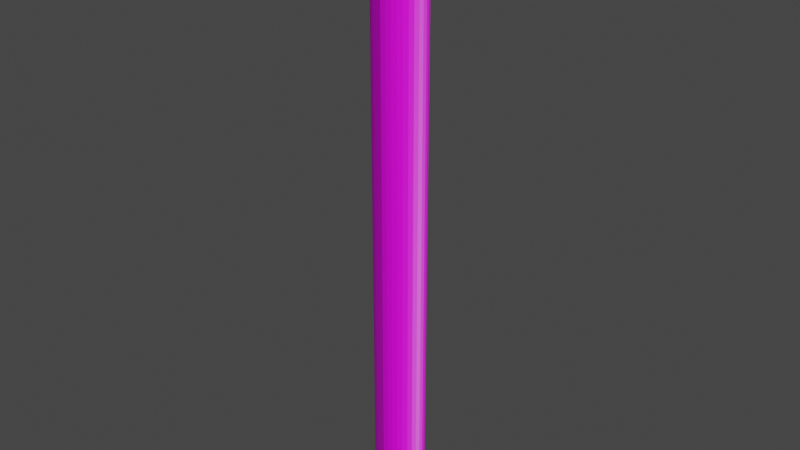 # Source: betoni_piippu.blend  (saved by Blender 2.83.20; exported with 4.5.12 LTS)
import bpy
from mathutils import Matrix  # noqa: F401  (used for matrix-valued properties, if any)

bpy.ops.wm.read_factory_settings(use_empty=True)
scene = bpy.context.scene
scene.name = 'Scene'

# ---- collections
col_collection = bpy.data.collections.new('Collection'); scene.collection.children.link(col_collection)

# ---- images (referenced by path relative to the original .blend; pixels are not part of the script)
import os
ASSET_DIR = os.environ.get("B2B_ASSET_DIR", "")  # directory of the original .blend (textures are referenced by path, not embedded)
HERE = os.path.dirname(os.path.abspath(__file__))  # packed textures are extracted next to this script under _unpacked/

def load_image(name, relpath, width, height, colorspace="sRGB"):
    """Load a texture the original file referenced (path relative to the .blend, or extracted next to this script)."""
    p = next((c for c in (os.path.join(HERE, relpath), os.path.join(ASSET_DIR, relpath)) if relpath and os.path.exists(c)), "")
    if p:
        img = bpy.data.images.load(p, check_existing=True)
        img.name = name
    else:  # same state as the original file: an image datablock whose file is absent (Cycles renders it pink)
        img = bpy.data.images.new(name, width, height)
        img.source = "FILE"
        img.filepath = "//" + (relpath or name)
    img.colorspace_settings.name = colorspace
    return img
img_betoni_png = load_image('Betoni.png', 'Betoni.png', 1024, 1024, 'sRGB')
img_betoni_norm_png = load_image('Betoni_NORM.png', 'Betoni_NORM.png', 1024, 1024, 'Non-Color')

# ---- materials (node trees are filled in below, after node groups)
mat_betoni = bpy.data.materials.new('betoni')
mat_betoni.use_backface_culling = True
mat_betoni.use_transparent_shadow = False
mat_chim_top = bpy.data.materials.new('chim_top')
mat_chim_top.use_backface_culling = True
mat_chim_top.use_transparent_shadow = False
mat_betoni_tumma = bpy.data.materials.new('betoni_tumma')
mat_betoni_tumma.use_backface_culling = True
mat_betoni_tumma.use_transparent_shadow = False

# ---- node groups
ng_gltf_settings = bpy.data.node_groups.new('glTF Settings', 'ShaderNodeTree')
_s = ng_gltf_settings.interface.new_socket(name='Occlusion', in_out='INPUT', socket_type='NodeSocketFloat')
_s.default_value = 1.0
_N = ng_gltf_settings.nodes; _L = ng_gltf_settings.links
n0 = _N.new('NodeGroupInput'); n0.name = 'Group Input'; n0.location = (0, 0)

# ---- material node trees
mat_betoni.use_nodes = True; mat_betoni.node_tree.nodes.clear()
_N = mat_betoni.node_tree.nodes; _L = mat_betoni.node_tree.links
n0 = _N.new('ShaderNodeOutputMaterial'); n0.name = 'Material Output'; n0.location = (300, 300)
n1 = _N.new('ShaderNodeBsdfPrincipled'); n1.name = 'bsdf'; n1.location = (0, 400)
n1.label = 'bsdf'
n1.distribution = 'GGX'
n1.subsurface_method = 'BURLEY'
n1.inputs[3].default_value = 1.45
n1.inputs[27].default_value = (0.0, 0.0, 0.0, 1.0)
n1.inputs[28].default_value = 1.0
n2 = _N.new('ShaderNodeUVMap'); n2.name = 'UV'; n2.location = (-3000, 500)
n2.label = 'UV'
n3 = _N.new('ShaderNodeTexImage'); n3.name = 'albedo'; n3.location = (-1000, 500)
n3.label = 'albedo'
n3.image = img_betoni_png
n4 = _N.new('ShaderNodeRGB'); n4.name = 'albedo_tint'; n4.location = (-900, 550)
n4.label = 'albedo_tint'
n4.hide = True
n4.outputs[0].default_value = (1.0, 1.0, 1.0, 1.0)
n5 = _N.new('ShaderNodeMix'); n5.name = 'albedo_tint_mix'; n5.location = (-650, 520)
n5.label = 'albedo_tint_mix'
n5.hide = True
n5.data_type = 'RGBA'
n5.blend_type = 'MULTIPLY'
n5.inputs[0].default_value = 1.0
n6 = _N.new('ShaderNodeMix'); n6.name = 'albedo_detail_mix'; n6.location = (-450, 520)
n6.label = 'albedo_detail_mix'
n6.hide = True
n6.data_type = 'RGBA'
n6.inputs[0].default_value = 0.0
n6.inputs[7].default_value = (1.0, 1.0, 1.0, 1.0)
n7 = _N.new('ShaderNodeMath'); n7.name = 'alpha_multiply'; n7.location = (-450, 150)
n7.label = 'alpha_multiply'
n7.hide = True
n7.operation = 'MULTIPLY'
n7.inputs[1].default_value = 1.0
n7.inputs[2].default_value = 0.0
n8 = _N.new('ShaderNodeTexImage'); n8.name = 'metallic'; n8.location = (-1000, 220)
n8.label = 'metallic'
n9 = _N.new('ShaderNodeMix'); n9.name = 'metallic_detail_mix'; n9.location = (-650, 195)
n9.label = 'metallic_detail_mix'
n9.hide = True
n9.data_type = 'RGBA'
n9.inputs[0].default_value = 0.0
n10 = _N.new('ShaderNodeSeparateColor'); n10.name = 'metallic_sep'; n10.location = (-450, 195)
n10.label = 'metallic_sep'
n10.hide = True
n11 = _N.new('ShaderNodeGroup'); n11.name = 'Group'; n11.location = (0, 550)
n11.width = 200
n11.node_tree = ng_gltf_settings
n12 = _N.new('ShaderNodeTexImage'); n12.name = 'normal'; n12.location = (-1000, -400)
n12.label = 'normal'
n12.image = img_betoni_norm_png
n13 = _N.new('ShaderNodeNormalMap'); n13.name = 'normal_map_node'; n13.location = (-450, -430)
n13.label = 'normal_map_node'
n13.hide = True
n14 = _N.new('ShaderNodeMix'); n14.name = 'normal_detail_mix'; n14.location = (-650, -426)
n14.label = 'normal_detail_mix'
n14.hide = True
n14.data_type = 'RGBA'
n14.clamp_result = True
n14.inputs[0].default_value = 0.0
n15 = _N.new('ShaderNodeTexImage'); n15.name = 'emissive'; n15.location = (-1000, -120)
n15.label = 'emissive'
n16 = _N.new('ShaderNodeRGB'); n16.name = 'emissive_tint'; n16.location = (-900, -70)
n16.label = 'emissive_tint'
n16.hide = True
n16.outputs[0].default_value = (0.0, 0.0, 0.0, 1.0)
n17 = _N.new('ShaderNodeMix'); n17.name = 'emissive_tint_mix'; n17.location = (-650, -100)
n17.label = 'emissive_tint_mix'
n17.hide = True
n17.data_type = 'RGBA'
n17.blend_type = 'MULTIPLY'
n17.inputs[0].default_value = 1.0
n18 = _N.new('ShaderNodeTexImage'); n18.name = 'detail_albedo'; n18.location = (-1000, -1050)
n18.label = 'detail_albedo'
n19 = _N.new('ShaderNodeTexImage'); n19.name = 'detail_metallic'; n19.location = (-1000, -1330)
n19.label = 'detail_metallic'
n20 = _N.new('ShaderNodeTexImage'); n20.name = 'detail_normal'; n20.location = (-1000, -1610)
n20.label = 'detail_normal'
n21 = _N.new('ShaderNodeMapping'); n21.name = 'detail_uv_scale'; n21.location = (-1200, -1245)
n21.label = 'detail_uv_scale'
n21.hide = True
n22 = _N.new('ShaderNodeTexImage'); n22.name = 'blend_mask'; n22.location = (-1000, -700)
n22.label = 'blend_mask'
_L.new(n1.outputs[0], n0.inputs[0])
_L.new(n2.outputs[0], n3.inputs[0])
_L.new(n4.outputs[0], n5.inputs[6])
_L.new(n5.outputs[2], n6.inputs[6])
_L.new(n3.outputs[1], n7.inputs[0])
_L.new(n2.outputs[0], n8.inputs[0])
_L.new(n8.outputs[0], n9.inputs[6])
_L.new(n9.outputs[2], n10.inputs[0])
_L.new(n10.outputs[0], n11.inputs[0])
_L.new(n2.outputs[0], n12.inputs[0])
_L.new(n12.outputs[0], n14.inputs[6])
_L.new(n14.outputs[2], n13.inputs[1])
_L.new(n2.outputs[0], n15.inputs[0])
_L.new(n16.outputs[0], n17.inputs[6])
_L.new(n15.outputs[0], n17.inputs[7])
_L.new(n2.outputs[0], n21.inputs[0])
_L.new(n21.outputs[0], n18.inputs[0])
_L.new(n21.outputs[0], n19.inputs[0])
_L.new(n21.outputs[0], n20.inputs[0])
_L.new(n2.outputs[0], n22.inputs[0])
_L.new(n3.outputs[0], n5.inputs[7])
_L.new(n6.outputs[2], n1.inputs[0])
_L.new(n13.outputs[0], n1.inputs[5])
n0.is_active_output = True
mat_chim_top.use_nodes = True; mat_chim_top.node_tree.nodes.clear()
_N = mat_chim_top.node_tree.nodes; _L = mat_chim_top.node_tree.links
n0 = _N.new('ShaderNodeOutputMaterial'); n0.name = 'Material Output'; n0.location = (300, 300)
n1 = _N.new('ShaderNodeBsdfPrincipled'); n1.name = 'bsdf'; n1.location = (0, 400)
n1.label = 'bsdf'
n1.distribution = 'GGX'
n1.subsurface_method = 'BURLEY'
n1.inputs[0].default_value = (0.06171, 0.06171, 0.06171, 1.0)
n1.inputs[3].default_value = 1.45
n1.inputs[27].default_value = (0.0, 0.0, 0.0, 1.0)
n1.inputs[28].default_value = 1.0
n2 = _N.new('ShaderNodeUVMap'); n2.name = 'UV'; n2.location = (-3000, 500)
n2.label = 'UV'
n3 = _N.new('ShaderNodeTexImage'); n3.name = 'albedo'; n3.location = (-1000, 500)
n3.label = 'albedo'
n4 = _N.new('ShaderNodeRGB'); n4.name = 'albedo_tint'; n4.location = (-900, 550)
n4.label = 'albedo_tint'
n4.hide = True
n4.outputs[0].default_value = (0.06171, 0.06171, 0.06171, 1.0)
n5 = _N.new('ShaderNodeMix'); n5.name = 'albedo_tint_mix'; n5.location = (-650, 520)
n5.label = 'albedo_tint_mix'
n5.hide = True
n5.data_type = 'RGBA'
n5.blend_type = 'MULTIPLY'
n5.inputs[0].default_value = 1.0
n6 = _N.new('ShaderNodeMix'); n6.name = 'albedo_detail_mix'; n6.location = (-450, 520)
n6.label = 'albedo_detail_mix'
n6.hide = True
n6.data_type = 'RGBA'
n6.inputs[0].default_value = 0.0
n6.inputs[7].default_value = (1.0, 1.0, 1.0, 1.0)
n7 = _N.new('ShaderNodeMath'); n7.name = 'alpha_multiply'; n7.location = (-450, 150)
n7.label = 'alpha_multiply'
n7.hide = True
n7.operation = 'MULTIPLY'
n7.inputs[1].default_value = 1.0
n7.inputs[2].default_value = 0.0
n8 = _N.new('ShaderNodeTexImage'); n8.name = 'metallic'; n8.location = (-1000, 220)
n8.label = 'metallic'
n9 = _N.new('ShaderNodeMix'); n9.name = 'metallic_detail_mix'; n9.location = (-650, 195)
n9.label = 'metallic_detail_mix'
n9.hide = True
n9.data_type = 'RGBA'
n9.inputs[0].default_value = 0.0
n10 = _N.new('ShaderNodeSeparateColor'); n10.name = 'metallic_sep'; n10.location = (-450, 195)
n10.label = 'metallic_sep'
n10.hide = True
n11 = _N.new('ShaderNodeGroup'); n11.name = 'Group'; n11.location = (0, 550)
n11.width = 200
n11.node_tree = ng_gltf_settings
n12 = _N.new('ShaderNodeTexImage'); n12.name = 'normal'; n12.location = (-1000, -400)
n12.label = 'normal'
n13 = _N.new('ShaderNodeNormalMap'); n13.name = 'normal_map_node'; n13.location = (-450, -430)
n13.label = 'normal_map_node'
n13.hide = True
n13.inputs[0].default_value = 1.87
n14 = _N.new('ShaderNodeMix'); n14.name = 'normal_detail_mix'; n14.location = (-650, -426)
n14.label = 'normal_detail_mix'
n14.hide = True
n14.data_type = 'RGBA'
n14.clamp_result = True
n14.inputs[0].default_value = 0.0
n15 = _N.new('ShaderNodeTexImage'); n15.name = 'emissive'; n15.location = (-1000, -120)
n15.label = 'emissive'
n16 = _N.new('ShaderNodeRGB'); n16.name = 'emissive_tint'; n16.location = (-900, -70)
n16.label = 'emissive_tint'
n16.hide = True
n16.outputs[0].default_value = (0.0, 0.0, 0.0, 1.0)
n17 = _N.new('ShaderNodeMix'); n17.name = 'emissive_tint_mix'; n17.location = (-650, -100)
n17.label = 'emissive_tint_mix'
n17.hide = True
n17.data_type = 'RGBA'
n17.blend_type = 'MULTIPLY'
n17.inputs[0].default_value = 1.0
n18 = _N.new('ShaderNodeTexImage'); n18.name = 'detail_albedo'; n18.location = (-1000, -1050)
n18.label = 'detail_albedo'
n19 = _N.new('ShaderNodeTexImage'); n19.name = 'detail_metallic'; n19.location = (-1000, -1330)
n19.label = 'detail_metallic'
n20 = _N.new('ShaderNodeTexImage'); n20.name = 'detail_normal'; n20.location = (-1000, -1610)
n20.label = 'detail_normal'
n21 = _N.new('ShaderNodeMapping'); n21.name = 'detail_uv_scale'; n21.location = (-1200, -1245)
n21.label = 'detail_uv_scale'
n21.hide = True
n22 = _N.new('ShaderNodeTexImage'); n22.name = 'blend_mask'; n22.location = (-1000, -700)
n22.label = 'blend_mask'
_L.new(n1.outputs[0], n0.inputs[0])
_L.new(n2.outputs[0], n3.inputs[0])
_L.new(n4.outputs[0], n5.inputs[6])
_L.new(n5.outputs[2], n6.inputs[6])
_L.new(n3.outputs[1], n7.inputs[0])
_L.new(n2.outputs[0], n8.inputs[0])
_L.new(n8.outputs[0], n9.inputs[6])
_L.new(n9.outputs[2], n10.inputs[0])
_L.new(n10.outputs[0], n11.inputs[0])
_L.new(n2.outputs[0], n12.inputs[0])
_L.new(n12.outputs[0], n14.inputs[6])
_L.new(n14.outputs[2], n13.inputs[1])
_L.new(n2.outputs[0], n15.inputs[0])
_L.new(n16.outputs[0], n17.inputs[6])
_L.new(n15.outputs[0], n17.inputs[7])
_L.new(n2.outputs[0], n21.inputs[0])
_L.new(n21.outputs[0], n18.inputs[0])
_L.new(n21.outputs[0], n19.inputs[0])
_L.new(n21.outputs[0], n20.inputs[0])
_L.new(n2.outputs[0], n22.inputs[0])
n0.is_active_output = True
mat_betoni_tumma.use_nodes = True; mat_betoni_tumma.node_tree.nodes.clear()
_N = mat_betoni_tumma.node_tree.nodes; _L = mat_betoni_tumma.node_tree.links
n0 = _N.new('ShaderNodeOutputMaterial'); n0.name = 'Material Output'; n0.location = (300, 300)
n1 = _N.new('ShaderNodeBsdfPrincipled'); n1.name = 'bsdf'; n1.location = (0, 400)
n1.label = 'bsdf'
n1.distribution = 'GGX'
n1.subsurface_method = 'BURLEY'
n1.inputs[3].default_value = 1.45
n1.inputs[27].default_value = (0.0, 0.0, 0.0, 1.0)
n1.inputs[28].default_value = 1.0
n2 = _N.new('ShaderNodeUVMap'); n2.name = 'UV'; n2.location = (-3000, 500)
n2.label = 'UV'
n3 = _N.new('ShaderNodeTexImage'); n3.name = 'albedo'; n3.location = (-1000, 500)
n3.label = 'albedo'
n3.image = img_betoni_png
n4 = _N.new('ShaderNodeRGB'); n4.name = 'albedo_tint'; n4.location = (-900, 550)
n4.label = 'albedo_tint'
n4.hide = True
n4.outputs[0].default_value = (0.2808, 0.2868, 0.3397, 1.0)
n5 = _N.new('ShaderNodeMix'); n5.name = 'albedo_tint_mix'; n5.location = (-650, 520)
n5.label = 'albedo_tint_mix'
n5.hide = True
n5.data_type = 'RGBA'
n5.blend_type = 'MULTIPLY'
n5.inputs[0].default_value = 1.0
n6 = _N.new('ShaderNodeMix'); n6.name = 'albedo_detail_mix'; n6.location = (-450, 520)
n6.label = 'albedo_detail_mix'
n6.hide = True
n6.data_type = 'RGBA'
n6.inputs[0].default_value = 0.0
n6.inputs[7].default_value = (1.0, 1.0, 1.0, 1.0)
n7 = _N.new('ShaderNodeMath'); n7.name = 'alpha_multiply'; n7.location = (-450, 150)
n7.label = 'alpha_multiply'
n7.hide = True
n7.operation = 'MULTIPLY'
n7.inputs[1].default_value = 1.0
n7.inputs[2].default_value = 0.0
n8 = _N.new('ShaderNodeTexImage'); n8.name = 'metallic'; n8.location = (-1000, 220)
n8.label = 'metallic'
n9 = _N.new('ShaderNodeMix'); n9.name = 'metallic_detail_mix'; n9.location = (-650, 195)
n9.label = 'metallic_detail_mix'
n9.hide = True
n9.data_type = 'RGBA'
n9.inputs[0].default_value = 0.0
n10 = _N.new('ShaderNodeSeparateColor'); n10.name = 'metallic_sep'; n10.location = (-450, 195)
n10.label = 'metallic_sep'
n10.hide = True
n11 = _N.new('ShaderNodeGroup'); n11.name = 'Group'; n11.location = (0, 550)
n11.width = 200
n11.node_tree = ng_gltf_settings
n12 = _N.new('ShaderNodeTexImage'); n12.name = 'normal'; n12.location = (-1000, -400)
n12.label = 'normal'
n12.image = img_betoni_norm_png
n13 = _N.new('ShaderNodeNormalMap'); n13.name = 'normal_map_node'; n13.location = (-450, -430)
n13.label = 'normal_map_node'
n13.hide = True
n14 = _N.new('ShaderNodeMix'); n14.name = 'normal_detail_mix'; n14.location = (-650, -426)
n14.label = 'normal_detail_mix'
n14.hide = True
n14.data_type = 'RGBA'
n14.clamp_result = True
n14.inputs[0].default_value = 0.0
n15 = _N.new('ShaderNodeTexImage'); n15.name = 'emissive'; n15.location = (-1000, -120)
n15.label = 'emissive'
n16 = _N.new('ShaderNodeRGB'); n16.name = 'emissive_tint'; n16.location = (-900, -70)
n16.label = 'emissive_tint'
n16.hide = True
n16.outputs[0].default_value = (0.0, 0.0, 0.0, 1.0)
n17 = _N.new('ShaderNodeMix'); n17.name = 'emissive_tint_mix'; n17.location = (-650, -100)
n17.label = 'emissive_tint_mix'
n17.hide = True
n17.data_type = 'RGBA'
n17.blend_type = 'MULTIPLY'
n17.inputs[0].default_value = 1.0
n18 = _N.new('ShaderNodeTexImage'); n18.name = 'detail_albedo'; n18.location = (-1000, -1050)
n18.label = 'detail_albedo'
n19 = _N.new('ShaderNodeTexImage'); n19.name = 'detail_metallic'; n19.location = (-1000, -1330)
n19.label = 'detail_metallic'
n20 = _N.new('ShaderNodeTexImage'); n20.name = 'detail_normal'; n20.location = (-1000, -1610)
n20.label = 'detail_normal'
n21 = _N.new('ShaderNodeMapping'); n21.name = 'detail_uv_scale'; n21.location = (-1200, -1245)
n21.label = 'detail_uv_scale'
n21.hide = True
n22 = _N.new('ShaderNodeTexImage'); n22.name = 'blend_mask'; n22.location = (-1000, -700)
n22.label = 'blend_mask'
_L.new(n1.outputs[0], n0.inputs[0])
_L.new(n2.outputs[0], n3.inputs[0])
_L.new(n4.outputs[0], n5.inputs[6])
_L.new(n5.outputs[2], n6.inputs[6])
_L.new(n3.outputs[1], n7.inputs[0])
_L.new(n2.outputs[0], n8.inputs[0])
_L.new(n8.outputs[0], n9.inputs[6])
_L.new(n9.outputs[2], n10.inputs[0])
_L.new(n10.outputs[0], n11.inputs[0])
_L.new(n2.outputs[0], n12.inputs[0])
_L.new(n12.outputs[0], n14.inputs[6])
_L.new(n14.outputs[2], n13.inputs[1])
_L.new(n2.outputs[0], n15.inputs[0])
_L.new(n16.outputs[0], n17.inputs[6])
_L.new(n15.outputs[0], n17.inputs[7])
_L.new(n2.outputs[0], n21.inputs[0])
_L.new(n21.outputs[0], n18.inputs[0])
_L.new(n21.outputs[0], n19.inputs[0])
_L.new(n21.outputs[0], n20.inputs[0])
_L.new(n2.outputs[0], n22.inputs[0])
_L.new(n3.outputs[0], n5.inputs[7])
_L.new(n6.outputs[2], n1.inputs[0])
_L.new(n13.outputs[0], n1.inputs[5])
n0.is_active_output = True

# ---- world
world_world = bpy.data.worlds.new('World'); scene.world = world_world
world_world.use_nodes = True; world_world.node_tree.nodes.clear()
_N = world_world.node_tree.nodes; _L = world_world.node_tree.links
n0 = _N.new('ShaderNodeOutputWorld'); n0.name = 'World Output'; n0.location = (300, 300)
n1 = _N.new('ShaderNodeBackground'); n1.name = 'Background'; n1.location = (10, 300)
n1.inputs[0].default_value = (0.05088, 0.05088, 0.05088, 1.0)
_L.new(n1.outputs[0], n0.inputs[0])
n0.is_active_output = True
world_world.color = (0.05088, 0.05088, 0.05088)
world_world.use_sun_shadow = False
world_world.sun_shadow_jitter_overblur = 0.0

# ---- meshes
me_cylinder = bpy.data.meshes.new('Cylinder')
me_cylinder.from_pydata([(0.0, 5.0, -60.0), (0.0, 5.0, 60.0), (0.9755, 4.904, -60.0), (0.9755, 4.904, 60.0), (1.913, 4.619, -60.0), (1.913, 4.619, 60.0), (2.778, 4.157, -60.0), (2.778, 4.157, 60.0), (3.536, 3.536, -60.0), (3.536, 3.536, 60.0), (4.157, 2.778, -60.0), (4.157, 2.778, 60.0), (4.619, 1.913, -60.0), (4.619, 1.913, 60.0), (4.904, 0.9755, -60.0), (4.904, 0.9755, 60.0), (5.0, 3.775e-07, -60.0), (5.0, 3.775e-07, 60.0), (4.904, -0.9755, -60.0), (4.904, -0.9755, 60.0), (4.619, -1.913, -60.0), (4.619, -1.913, 60.0), (4.157, -2.778, -60.0), (4.157, -2.778, 60.0), (3.536, -3.536, -60.0), (3.536, -3.536, 60.0), (2.778, -4.157, -60.0), (2.778, -4.157, 60.0), (1.913, -4.619, -60.0), (1.913, -4.619, 60.0), (0.9755, -4.904, -60.0), (0.9755, -4.904, 60.0), (-1.629e-06, -5.0, -60.0), (-1.629e-06, -5.0, 60.0), (-0.9755, -4.904, -60.0), (-0.9755, -4.904, 60.0), (-1.913, -4.619, -60.0), (-1.913, -4.619, 60.0), (-2.778, -4.157, -60.0), (-2.778, -4.157, 60.0), (-3.536, -3.536, -60.0), (-3.536, -3.536, 60.0), (-4.157, -2.778, -60.0), (-4.157, -2.778, 60.0), (-4.619, -1.913, -60.0), (-4.619, -1.913, 60.0), (-4.904, -0.9754, -60.0), (-4.904, -0.9754, 60.0), (-5.0, 4.828e-06, -60.0), (-5.0, 4.828e-06, 60.0), (-4.904, 0.9755, -60.0), (-4.904, 0.9755, 60.0), (-4.619, 1.913, -60.0), (-4.619, 1.913, 60.0), (-4.157, 2.778, -60.0), (-4.157, 2.778, 60.0), (-3.536, 3.536, -60.0), (-3.536, 3.536, 60.0), (-2.778, 4.157, -60.0), (-2.778, 4.157, 60.0), (-1.913, 4.619, -60.0), (-1.913, 4.619, 60.0), (-0.9754, 4.904, -60.0), (-0.9754, 4.904, 60.0), (-0.3395, -1.707, 60.0), (7.332e-07, -1.74, 60.0), (-0.666, -1.608, 60.0), (-0.9669, -1.447, 60.0), (-1.231, -1.231, 60.0), (-1.447, -0.9669, 60.0), (-1.608, -0.666, 60.0), (-1.707, -0.3395, 60.0), (-1.74, 2.098e-06, 60.0), (-1.707, 0.3395, 60.0), (-1.608, 0.666, 60.0), (-1.447, 0.9669, 60.0), (-1.231, 1.231, 60.0), (-0.9669, 1.447, 60.0), (-0.666, 1.608, 60.0), (-0.3395, 1.707, 60.0), (1.3e-06, 1.74, 60.0), (0.3395, 1.707, 60.0), (0.666, 1.608, 60.0), (0.9669, 1.447, 60.0), (1.231, 1.231, 60.0), (1.447, 0.9669, 60.0), (1.608, 0.666, 60.0), (1.707, 0.3395, 60.0), (1.74, 5.492e-07, 60.0), (1.707, -0.3395, 60.0), (1.608, -0.666, 60.0), (1.447, -0.9669, 60.0), (1.231, -1.231, 60.0), (0.9669, -1.447, 60.0), (0.666, -1.608, 60.0), (0.3395, -1.707, 60.0), (-0.3395, -1.707, 63.04), (3.183e-06, -1.74, 63.04), (-0.666, -1.608, 63.04), (-0.9669, -1.447, 63.04), (-1.231, -1.231, 63.04), (-1.447, -0.9669, 63.04), (-1.608, -0.666, 63.04), (-1.707, -0.3395, 63.04), (-1.74, 2.098e-06, 63.04), (-1.707, 0.3395, 63.04), (-1.608, 0.666, 63.04), (-1.447, 0.9669, 63.04), (-1.231, 1.231, 63.04), (-0.9669, 1.447, 63.04), (-0.666, 1.608, 63.04), (-0.3395, 1.707, 63.04), (3.75e-06, 1.74, 63.04), (0.3395, 1.707, 63.04), (0.666, 1.608, 63.04), (0.9669, 1.447, 63.04), (1.231, 1.231, 63.04), (1.447, 0.9669, 63.04), (1.608, 0.666, 63.04), (1.707, 0.3395, 63.04), (1.74, 5.492e-07, 63.04), (1.707, -0.3395, 63.04), (1.608, -0.666, 63.04), (1.447, -0.9669, 63.04), (1.231, -1.231, 63.04), (0.9669, -1.447, 63.04), (0.666, -1.608, 63.04), (0.3395, -1.707, 63.04), (-0.3855, -1.938, 63.04), (3.192e-06, -1.976, 63.04), (-0.7562, -1.826, 63.04), (-1.098, -1.643, 63.04), (-1.397, -1.397, 63.04), (-1.643, -1.098, 63.04), (-1.826, -0.7562, 63.04), (-1.938, -0.3855, 63.04), (-1.976, 2.161e-06, 63.04), (-1.938, 0.3855, 63.04), (-1.826, 0.7562, 63.04), (-1.643, 1.098, 63.04), (-1.397, 1.397, 63.04), (-1.098, 1.643, 63.04), (-0.7562, 1.826, 63.04), (-0.3855, 1.938, 63.04), (3.836e-06, 1.976, 63.04), (0.3855, 1.938, 63.04), (0.7562, 1.826, 63.04), (1.098, 1.643, 63.04), (1.397, 1.397, 63.04), (1.643, 1.098, 63.04), (1.826, 0.7562, 63.04), (1.938, 0.3855, 63.04), (1.976, 4.016e-07, 63.04), (1.938, -0.3855, 63.04), (1.826, -0.7562, 63.04), (1.643, -1.098, 63.04), (1.397, -1.397, 63.04), (1.098, -1.643, 63.04), (0.7562, -1.826, 63.04), (0.3855, -1.938, 63.04), (-0.3855, -1.938, 63.36), (3.343e-06, -1.976, 63.36), (-0.7562, -1.826, 63.36), (-1.098, -1.643, 63.36), (-1.397, -1.397, 63.36), (-1.643, -1.098, 63.36), (-1.826, -0.7562, 63.36), (-1.938, -0.3855, 63.36), (-1.976, 2.161e-06, 63.36), (-1.938, 0.3855, 63.36), (-1.826, 0.7562, 63.36), (-1.643, 1.098, 63.36), (-1.397, 1.397, 63.36), (-1.098, 1.643, 63.36), (-0.7562, 1.826, 63.36), (-0.3855, 1.938, 63.36), (3.987e-06, 1.976, 63.36), (0.3855, 1.938, 63.36), (0.7562, 1.826, 63.36), (1.098, 1.643, 63.36), (1.397, 1.397, 63.36), (1.643, 1.098, 63.36), (1.826, 0.7562, 63.36), (1.938, 0.3855, 63.36), (1.976, 4.016e-07, 63.36), (1.938, -0.3855, 63.36), (1.826, -0.7562, 63.36), (1.643, -1.098, 63.36), (1.397, -1.397, 63.36), (1.098, -1.643, 63.36), (0.7562, -1.826, 63.36), (0.3855, -1.938, 63.36), (0.0, 5.0, 48.33), (0.9755, 4.904, 48.33), (1.913, 4.619, 48.33), (2.778, 4.157, 48.33), (3.536, 3.536, 48.33), (4.157, 2.778, 48.33), (4.619, 1.913, 48.33), (4.904, 0.9755, 48.33), (5.0, 3.775e-07, 48.33), (4.904, -0.9755, 48.33), (4.619, -1.913, 48.33), (4.157, -2.778, 48.33), (3.536, -3.536, 48.33), (2.778, -4.157, 48.33), (1.913, -4.619, 48.33), (0.9755, -4.904, 48.33), (-1.629e-06, -5.0, 48.33), (-0.9755, -4.904, 48.33), (-1.913, -4.619, 48.33), (-2.778, -4.157, 48.33), (-3.536, -3.536, 48.33), (-4.157, -2.778, 48.33), (-4.619, -1.913, 48.33), (-4.904, -0.9754, 48.33), (-5.0, 4.828e-06, 48.33), (-4.904, 0.9755, 48.33), (-4.619, 1.913, 48.33), (-4.157, 2.778, 48.33), (-3.536, 3.536, 48.33), (-2.778, 4.157, 48.33), (-1.913, 4.619, 48.33), (-0.9754, 4.904, 48.33)], [], [(192, 1, 3, 193), (193, 3, 5, 194), (194, 5, 7, 195), (195, 7, 9, 196), (196, 9, 11, 197), (197, 11, 13, 198), (198, 13, 15, 199), (199, 15, 17, 200), (200, 17, 19, 201), (201, 19, 21, 202), (202, 21, 23, 203), (203, 23, 25, 204), (204, 25, 27, 205), (205, 27, 29, 206), (206, 29, 31, 207), (207, 31, 33, 208), (208, 33, 35, 209), (209, 35, 37, 210), (210, 37, 39, 211), (211, 39, 41, 212), (212, 41, 43, 213), (213, 43, 45, 214), (214, 45, 47, 215), (215, 47, 49, 216), (216, 49, 51, 217), (217, 51, 53, 218), (218, 53, 55, 219), (219, 55, 57, 220), (220, 57, 59, 221), (221, 59, 61, 222), (7, 5, 66, 67), (222, 61, 63, 223), (223, 63, 1, 192), (0, 2, 4, 6, 8, 10, 12, 14, 16, 18, 20, 22, 24, 26, 28, 30, 32, 34, 36, 38, 40, 42, 44, 46, 48, 50, 52, 54, 56, 58, 60, 62), (84, 83, 115, 116), (25, 23, 75, 76), (43, 41, 84, 85), (61, 59, 93, 94), (17, 15, 71, 72), (35, 33, 80, 81), (53, 51, 89, 90), (9, 7, 67, 68), (27, 25, 76, 77), (45, 43, 85, 86), (63, 61, 94, 95), (19, 17, 72, 73), (37, 35, 81, 82), (55, 53, 90, 91), (11, 9, 68, 69), (29, 27, 77, 78), (47, 45, 86, 87), (3, 1, 65, 64), (1, 63, 95, 65), (21, 19, 73, 74), (39, 37, 82, 83), (57, 55, 91, 92), (13, 11, 69, 70), (31, 29, 78, 79), (49, 47, 87, 88), (5, 3, 64, 66), (23, 21, 74, 75), (41, 39, 83, 84), (59, 57, 92, 93), (15, 13, 70, 71), (33, 31, 79, 80), (51, 49, 88, 89), (119, 118, 150, 151), (71, 70, 102, 103), (85, 84, 116, 117), (72, 71, 103, 104), (86, 85, 117, 118), (73, 72, 104, 105), (87, 86, 118, 119), (74, 73, 105, 106), (88, 87, 119, 120), (75, 74, 106, 107), (89, 88, 120, 121), (76, 75, 107, 108), (90, 89, 121, 122), (77, 76, 108, 109), (91, 90, 122, 123), (78, 77, 109, 110), (64, 65, 97, 96), (92, 91, 123, 124), (79, 78, 110, 111), (66, 64, 96, 98), (93, 92, 124, 125), (80, 79, 111, 112), (67, 66, 98, 99), (94, 93, 125, 126), (81, 80, 112, 113), (68, 67, 99, 100), (95, 94, 126, 127), (82, 81, 113, 114), (69, 68, 100, 101), (65, 95, 127, 97), (83, 82, 114, 115), (70, 69, 101, 102), (154, 153, 185, 186), (106, 105, 137, 138), (120, 119, 151, 152), (107, 106, 138, 139), (121, 120, 152, 153), (108, 107, 139, 140), (122, 121, 153, 154), (109, 108, 140, 141), (123, 122, 154, 155), (110, 109, 141, 142), (96, 97, 129, 128), (124, 123, 155, 156), (111, 110, 142, 143), (98, 96, 128, 130), (125, 124, 156, 157), (112, 111, 143, 144), (99, 98, 130, 131), (126, 125, 157, 158), (113, 112, 144, 145), (100, 99, 131, 132), (127, 126, 158, 159), (114, 113, 145, 146), (101, 100, 132, 133), (97, 127, 159, 129), (115, 114, 146, 147), (102, 101, 133, 134), (116, 115, 147, 148), (103, 102, 134, 135), (117, 116, 148, 149), (104, 103, 135, 136), (118, 117, 149, 150), (105, 104, 136, 137), (160, 161, 191, 190, 189, 188, 187, 186, 185, 184, 183, 182, 181, 180, 179, 178, 177, 176, 175, 174, 173, 172, 171, 170, 169, 168, 167, 166, 165, 164, 163, 162), (141, 140, 172, 173), (155, 154, 186, 187), (142, 141, 173, 174), (128, 129, 161, 160), (156, 155, 187, 188), (143, 142, 174, 175), (130, 128, 160, 162), (157, 156, 188, 189), (144, 143, 175, 176), (131, 130, 162, 163), (158, 157, 189, 190), (145, 144, 176, 177), (132, 131, 163, 164), (159, 158, 190, 191), (146, 145, 177, 178), (133, 132, 164, 165), (129, 159, 191, 161), (147, 146, 178, 179), (134, 133, 165, 166), (148, 147, 179, 180), (135, 134, 166, 167), (149, 148, 180, 181), (136, 135, 167, 168), (150, 149, 181, 182), (137, 136, 168, 169), (151, 150, 182, 183), (138, 137, 169, 170), (152, 151, 183, 184), (139, 138, 170, 171), (153, 152, 184, 185), (140, 139, 171, 172), (62, 223, 192, 0), (60, 222, 223, 62), (58, 221, 222, 60), (56, 220, 221, 58), (54, 219, 220, 56), (52, 218, 219, 54), (50, 217, 218, 52), (48, 216, 217, 50), (46, 215, 216, 48), (44, 214, 215, 46), (42, 213, 214, 44), (40, 212, 213, 42), (38, 211, 212, 40), (36, 210, 211, 38), (34, 209, 210, 36), (32, 208, 209, 34), (30, 207, 208, 32), (28, 206, 207, 30), (26, 205, 206, 28), (24, 204, 205, 26), (22, 203, 204, 24), (20, 202, 203, 22), (18, 201, 202, 20), (16, 200, 201, 18), (14, 199, 200, 16), (12, 198, 199, 14), (10, 197, 198, 12), (8, 196, 197, 10), (6, 195, 196, 8), (4, 194, 195, 6), (2, 193, 194, 4), (0, 192, 193, 2)])
me_cylinder.polygons.foreach_set('use_smooth', [0, 0, 0, 0, 0, 0, 0, 0, 0, 0, 0, 0, 0, 0, 0, 0, 0, 0, 0, 0, 0, 0, 0, 0, 0, 0, 0, 0, 0, 0, 0, 0, 0, 0, 1, 0, 0, 0, 0, 0, 0, 0, 0, 0, 0, 0, 0, 0, 0, 0, 0, 0, 0, 0, 0, 0, 0, 0, 0, 0, 0, 0, 0, 0, 0, 0, 1, 1, 1, 1, 1, 1, 1, 1, 1, 1, 1, 1, 1, 1, 1, 1, 1, 1, 1, 1, 1, 1, 1, 1, 1, 1, 1, 1, 1, 1, 1, 1, 1, 1, 1, 1, 1, 1, 1, 1, 1, 1, 1, 1, 1, 1, 1, 1, 1, 1, 1, 1, 1, 1, 1, 1, 1, 1, 1, 1, 1, 1, 1, 1, 1, 1, 1, 1, 1, 1, 1, 1, 1, 1, 1, 1, 1, 1, 1, 1, 1, 1, 1, 1, 1, 1, 1, 1, 1, 1, 1, 1, 1, 1, 1, 1, 0, 0, 0, 0, 0, 0, 0, 0, 0, 0, 0, 0, 0, 0, 0, 0, 0, 0, 0, 0, 0, 0, 0, 0, 0, 0, 0, 0, 0, 0, 0, 0])
me_cylinder.polygons.foreach_set('material_index', [2, 2, 2, 2, 2, 2, 2, 2, 2, 2, 2, 2, 2, 2, 2, 2, 2, 2, 2, 2, 2, 2, 2, 2, 2, 2, 2, 2, 2, 2, 0, 2, 2, 0, 1, 0, 0, 0, 0, 0, 0, 0, 0, 0, 0, 0, 0, 0, 0, 0, 0, 0, 0, 0, 0, 0, 0, 0, 0, 0, 0, 0, 0, 0, 0, 0, 1, 1, 1, 1, 1, 1, 1, 1, 1, 1, 1, 1, 1, 1, 1, 1, 1, 1, 1, 1, 1, 1, 1, 1, 1, 1, 1, 1, 1, 1, 1, 1, 1, 1, 1, 1, 1, 1, 1, 1, 1, 1, 1, 1, 1, 1, 1, 1, 1, 1, 1, 1, 1, 1, 1, 1, 1, 1, 1, 1, 1, 1, 1, 1, 1, 1, 1, 1, 1, 1, 1, 1, 1, 1, 1, 1, 1, 1, 1, 1, 1, 1, 1, 1, 1, 1, 1, 1, 1, 1, 1, 1, 1, 1, 1, 1, 0, 0, 0, 0, 0, 0, 0, 0, 0, 0, 0, 0, 0, 0, 0, 0, 0, 0, 0, 0, 0, 0, 0, 0, 0, 0, 0, 0, 0, 0, 0, 0])
_uv = me_cylinder.uv_layers.new(name='UVMap')
_uv.uv.foreach_set('vector', [1.135, -1.17, 1.135, -1.573, 1.224, -1.573, 1.224, -1.17, 1.224, -1.17, 1.224, -1.573, 1.322, -1.573, 1.322, -1.17, 1.322, -1.17, 1.322, -1.573, 1.427, -1.573, 1.427, -1.17, 1.427, -1.17, 1.427, -1.573, 1.534, -1.573, 1.534, -1.17, 1.534, -1.17, 1.534, -1.573, 1.638, -1.573, 1.638, -1.17, 1.638, -1.17, 1.638, -1.573, 1.737, -1.573, 1.737, -1.17, 1.737, -1.17, 1.737, -1.573, 1.826, -1.573, 1.826, -1.17, 1.826, -1.17, 1.826, -1.573, 1.901, -1.573, 1.901, -1.17, -0.4718, -1.17, -0.4718, -1.573, -0.3831, -1.573, -0.3831, -1.17, -0.3831, -1.17, -0.3831, -1.573, -0.2846, -1.573, -0.2846, -1.17, -0.2846, -1.17, -0.2846, -1.573, -0.18, -1.573, -0.18, -1.17, -0.18, -1.17, -0.18, -1.573, -0.07331, -1.573, -0.07331, -1.17, -0.07331, -1.17, -0.07331, -1.573, 0.03131, -1.573, 0.03131, -1.17, 0.03131, -1.17, 0.03131, -1.573, 0.1299, -1.573, 0.1299, -1.17, 0.1299, -1.17, 0.1299, -1.573, 0.2185, -1.573, 0.2185, -1.17, 0.2185, -1.17, 0.2185, -1.573, 0.294, -1.573, 0.294, -1.17, -0.4718, 2.17, -0.4718, 2.573, -0.5605, 2.573, -0.5605, 2.17, -0.5605, 2.17, -0.5605, 2.573, -0.6591, 2.573, -0.6591, 2.17, -0.6591, 2.17, -0.6591, 2.573, -0.7637, 2.573, -0.7637, 2.17, -0.7637, 2.17, -0.7637, 2.573, -0.8704, 2.573, -0.8704, 2.17, -0.8704, 2.17, -0.8704, 2.573, -0.975, 2.573, -0.975, 2.17, -0.975, 2.17, -0.975, 2.573, -1.074, 2.573, -1.074, 2.17, -1.074, 2.17, -1.074, 2.573, -1.162, 2.573, -1.162, 2.17, 1.06, 2.17, 1.06, 2.573, 0.9844, 2.573, 0.9844, 2.17, 0.9844, 2.17, 0.9844, 2.573, 0.8957, 2.573, 0.8957, 2.17, 0.8957, 2.17, 0.8957, 2.573, 0.7971, 2.573, 0.7971, 2.17, 0.7971, 2.17, 0.7971, 2.573, 0.6925, 2.573, 0.6925, 2.17, 0.6925, 2.17, 0.6925, 2.573, 0.5858, 2.573, 0.5858, 2.17, 0.5858, 2.17, 0.5858, 2.573, 0.4812, 2.573, 0.4812, 2.17, 0.4812, 2.17, 0.4812, 2.573, 0.3827, 2.573, 0.3827, 2.17, 0.9075, 0.08134, 0.8823, 0.08293, 0.8649, 0.02703, 0.8561, 0.02759, 0.3827, 2.17, 0.3827, 2.573, 0.294, 2.573, 0.294, 2.17, 1.06, -1.17, 1.06, -1.573, 1.135, -1.573, 1.135, -1.17, 0.9708, 0.1508, 0.9527, 0.1566, 0.9313, 0.1611, 0.9075, 0.1643, 0.8823, 0.1659, 0.8565, 0.1659, 0.8313, 0.1643, 0.8075, 0.1611, 0.7861, 0.1566, 0.768, 0.1508, 0.7537, 0.144, 0.7438, 0.1365, 0.7388, 0.1285, 0.7388, 0.1203, 0.7438, 0.1123, 0.7537, 0.1048, 0.768, 0.09797, 0.7861, 0.09219, 0.8075, 0.08765, 0.8313, 0.08453, 0.8565, 0.08293, 0.8823, 0.08293, 0.9075, 0.08453, 0.9313, 0.08765, 0.9527, 0.09219, 0.9708, 0.09797, 0.9851, 0.1048, 0.995, 0.1123, 1.0, 0.1203, 1.0, 0.1285, 0.995, 0.1365, 0.9851, 0.144, 0.7696, 0.2314, 0.7786, 0.2314, 0.7786, 0.2567, 0.7696, 0.2567, 0.9851, 0.02182, 0.995, 0.02937, 0.8257, 0.04568, 0.8291, 0.0483, 0.7861, 0.009257, 0.8075, 0.004719, 0.8909, 0.05426, 0.8984, 0.05268, 0.7861, 0.07367, 0.768, 0.0679, 0.9047, 0.03227, 0.8984, 0.03025, 0.995, 0.05356, 0.9851, 0.06111, 0.8291, 0.03463, 0.8257, 0.03726, 0.8823, 0.0, 0.9075, 0.001594, 0.8561, 0.05534, 0.8649, 0.0559, 0.7388, 0.04555, 0.7388, 0.03738, 0.9149, 0.04289, 0.9149, 0.04004, 0.9313, 0.07821, 0.9075, 0.08134, 0.8561, 0.02759, 0.8479, 0.02868, 0.9708, 0.01503, 0.9851, 0.02182, 0.8291, 0.0483, 0.8341, 0.05067, 0.768, 0.01503, 0.7861, 0.009257, 0.8984, 0.05268, 0.9047, 0.05067, 0.8075, 0.07821, 0.7861, 0.07367, 0.8984, 0.03025, 0.8909, 0.02868, 1.0, 0.04555, 0.995, 0.05356, 0.8257, 0.03726, 0.8239, 0.04004, 0.8565, 7.947e-09, 0.8823, 0.0, 0.8649, 0.0559, 0.8739, 0.0559, 0.7438, 0.05356, 0.7388, 0.04555, 0.9149, 0.04004, 0.9131, 0.03726, 0.9527, 0.07367, 0.9313, 0.07821, 0.8479, 0.02868, 0.8404, 0.03025, 0.9527, 0.009257, 0.9708, 0.01503, 0.8341, 0.05067, 0.8404, 0.05268, 0.7537, 0.02182, 0.768, 0.01503, 0.9047, 0.05067, 0.9097, 0.0483, 0.8565, 0.08293, 0.8313, 0.08134, 0.8827, 0.02759, 0.8739, 0.02703, 0.8313, 0.08134, 0.8075, 0.07821, 0.8909, 0.02868, 0.8827, 0.02759, 1.0, 0.03738, 1.0, 0.04555, 0.8239, 0.04004, 0.8239, 0.04289, 0.8313, 0.001594, 0.8565, 7.947e-09, 0.8739, 0.0559, 0.8827, 0.05534, 0.7537, 0.06111, 0.7438, 0.05356, 0.9131, 0.03726, 0.9097, 0.03463, 0.9708, 0.0679, 0.9527, 0.07367, 0.8404, 0.03025, 0.8341, 0.03227, 0.9313, 0.004719, 0.9527, 0.009257, 0.8404, 0.05268, 0.8479, 0.05426, 0.7438, 0.02937, 0.7537, 0.02182, 0.9097, 0.0483, 0.9131, 0.04568, 0.8823, 0.08293, 0.8565, 0.08293, 0.8739, 0.02703, 0.8649, 0.02703, 0.995, 0.02937, 1.0, 0.03738, 0.8239, 0.04289, 0.8257, 0.04568, 0.8075, 0.004719, 0.8313, 0.001594, 0.8827, 0.05534, 0.8909, 0.05426, 0.768, 0.0679, 0.7537, 0.06111, 0.9097, 0.03463, 0.9047, 0.03227, 0.9851, 0.06111, 0.9708, 0.0679, 0.8341, 0.03227, 0.8291, 0.03463, 0.9075, 0.001594, 0.9313, 0.004719, 0.8479, 0.05426, 0.8561, 0.05534, 0.7388, 0.03738, 0.7438, 0.02937, 0.9131, 0.04568, 0.9149, 0.04289, 0.8359, 0.2165, 0.8359, 0.2136, 0.842, 0.2134, 0.842, 0.2166, 0.8031, 0.2567, 0.8105, 0.2567, 0.8105, 0.282, 0.8031, 0.282, 0.7608, 0.2314, 0.7696, 0.2314, 0.7696, 0.2567, 0.7608, 0.2567, 0.8674, 0.2314, 0.8737, 0.2314, 0.8737, 0.2567, 0.8674, 0.2567, 0.7526, 0.2314, 0.7608, 0.2314, 0.7608, 0.2567, 0.7526, 0.2567, 0.8599, 0.2314, 0.8674, 0.2314, 0.8674, 0.2567, 0.8599, 0.2567, 0.7451, 0.2314, 0.7526, 0.2314, 0.7526, 0.2567, 0.7451, 0.2567, 0.8517, 0.2314, 0.8599, 0.2314, 0.8599, 0.2567, 0.8517, 0.2567, 0.7388, 0.2314, 0.7451, 0.2314, 0.7451, 0.2567, 0.7388, 0.2567, 0.8429, 0.2314, 0.8517, 0.2314, 0.8517, 0.2567, 0.8429, 0.2567, 0.7956, 0.2567, 0.8031, 0.2567, 0.8031, 0.282, 0.7956, 0.282, 0.8339, 0.2314, 0.8429, 0.2314, 0.8429, 0.2567, 0.8339, 0.2567, 0.7874, 0.2567, 0.7956, 0.2567, 0.7956, 0.282, 0.7874, 0.282, 0.8251, 0.2314, 0.8339, 0.2314, 0.8339, 0.2567, 0.8251, 0.2567, 0.7786, 0.2567, 0.7874, 0.2567, 0.7874, 0.282, 0.7786, 0.282, 0.8169, 0.2314, 0.8251, 0.2314, 0.8251, 0.2567, 0.8169, 0.2567, 0.8536, 0.2567, 0.861, 0.2567, 0.861, 0.282, 0.8536, 0.282, 0.7696, 0.2567, 0.7786, 0.2567, 0.7786, 0.282, 0.7696, 0.282, 0.8094, 0.2314, 0.8169, 0.2314, 0.8169, 0.2567, 0.8094, 0.2567, 0.8453, 0.2567, 0.8536, 0.2567, 0.8536, 0.282, 0.8453, 0.282, 0.7608, 0.2567, 0.7696, 0.2567, 0.7696, 0.282, 0.7608, 0.282, 0.8031, 0.2314, 0.8094, 0.2314, 0.8094, 0.2567, 0.8031, 0.2567, 0.8365, 0.2567, 0.8453, 0.2567, 0.8453, 0.282, 0.8365, 0.282, 0.7526, 0.2567, 0.7608, 0.2567, 0.7608, 0.282, 0.7526, 0.282, 0.7956, 0.2314, 0.8031, 0.2314, 0.8031, 0.2567, 0.7956, 0.2567, 0.8276, 0.2567, 0.8365, 0.2567, 0.8365, 0.282, 0.8276, 0.282, 0.7451, 0.2567, 0.7526, 0.2567, 0.7526, 0.282, 0.7451, 0.282, 0.7874, 0.2314, 0.7956, 0.2314, 0.7956, 0.2567, 0.7874, 0.2567, 0.8188, 0.2567, 0.8276, 0.2567, 0.8276, 0.282, 0.8188, 0.282, 0.7388, 0.2567, 0.7451, 0.2567, 0.7451, 0.282, 0.7388, 0.282, 0.7786, 0.2314, 0.7874, 0.2314, 0.7874, 0.2567, 0.7786, 0.2567, 0.8105, 0.2567, 0.8188, 0.2567, 0.8188, 0.282, 0.8105, 0.282, 0.8505, 0.1834, 0.8505, 0.1864, 0.842, 0.1864, 0.842, 0.1834, 0.7551, 0.2058, 0.7501, 0.2082, 0.7447, 0.2073, 0.7503, 0.2046, 0.8341, 0.2192, 0.8359, 0.2165, 0.842, 0.2166, 0.84, 0.2198, 0.7614, 0.2038, 0.7551, 0.2058, 0.7503, 0.2046, 0.7575, 0.2023, 0.8307, 0.2219, 0.8341, 0.2192, 0.84, 0.2198, 0.8362, 0.2228, 0.7689, 0.2022, 0.7614, 0.2038, 0.7575, 0.2023, 0.766, 0.2005, 0.8257, 0.2242, 0.8307, 0.2219, 0.8362, 0.2228, 0.8305, 0.2255, 0.7772, 0.2012, 0.7689, 0.2022, 0.766, 0.2005, 0.7754, 0.1993, 0.8194, 0.2262, 0.8257, 0.2242, 0.8305, 0.2255, 0.8233, 0.2278, 0.7859, 0.2006, 0.7772, 0.2012, 0.7754, 0.1993, 0.7853, 0.1986, 0.7689, 0.2278, 0.7772, 0.2289, 0.7754, 0.2308, 0.766, 0.2296, 0.8119, 0.2278, 0.8194, 0.2262, 0.8233, 0.2278, 0.8149, 0.2296, 0.7949, 0.2006, 0.7859, 0.2006, 0.7853, 0.1986, 0.7955, 0.1986, 0.7614, 0.2262, 0.7689, 0.2278, 0.766, 0.2296, 0.7575, 0.2278, 0.8037, 0.2289, 0.8119, 0.2278, 0.8149, 0.2296, 0.8055, 0.2308, 0.8037, 0.2012, 0.7949, 0.2006, 0.7955, 0.1986, 0.8055, 0.1993, 0.7551, 0.2242, 0.7614, 0.2262, 0.7575, 0.2278, 0.7503, 0.2255, 0.7949, 0.2295, 0.8037, 0.2289, 0.8055, 0.2308, 0.7955, 0.2314, 0.8119, 0.2022, 0.8037, 0.2012, 0.8055, 0.1993, 0.8149, 0.2005, 0.7501, 0.2219, 0.7551, 0.2242, 0.7503, 0.2255, 0.7447, 0.2228, 0.7859, 0.2295, 0.7949, 0.2295, 0.7955, 0.2314, 0.7853, 0.2314, 0.8194, 0.2038, 0.8119, 0.2022, 0.8149, 0.2005, 0.8233, 0.2023, 0.7467, 0.2192, 0.7501, 0.2219, 0.7447, 0.2228, 0.7408, 0.2198, 0.7772, 0.2289, 0.7859, 0.2295, 0.7853, 0.2314, 0.7754, 0.2308, 0.8257, 0.2058, 0.8194, 0.2038, 0.8233, 0.2023, 0.8305, 0.2046, 0.745, 0.2165, 0.7467, 0.2192, 0.7408, 0.2198, 0.7388, 0.2166, 0.8307, 0.2082, 0.8257, 0.2058, 0.8305, 0.2046, 0.8362, 0.2073, 0.745, 0.2136, 0.745, 0.2165, 0.7388, 0.2166, 0.7388, 0.2134, 0.8341, 0.2108, 0.8307, 0.2082, 0.8362, 0.2073, 0.84, 0.2102, 0.7467, 0.2108, 0.745, 0.2136, 0.7388, 0.2134, 0.7408, 0.2102, 0.8359, 0.2136, 0.8341, 0.2108, 0.84, 0.2102, 0.842, 0.2134, 0.7501, 0.2082, 0.7467, 0.2108, 0.7408, 0.2102, 0.7447, 0.2073, 0.7447, 0.19, 0.7408, 0.187, 0.7388, 0.1839, 0.7388, 0.1806, 0.7408, 0.1775, 0.7447, 0.1745, 0.7503, 0.1718, 0.7575, 0.1695, 0.766, 0.1677, 0.7754, 0.1665, 0.7853, 0.1659, 0.7955, 0.1659, 0.8055, 0.1665, 0.8149, 0.1677, 0.8233, 0.1695, 0.8305, 0.1718, 0.8362, 0.1745, 0.84, 0.1775, 0.842, 0.1806, 0.842, 0.1839, 0.84, 0.187, 0.8362, 0.19, 0.8305, 0.1927, 0.8233, 0.195, 0.8149, 0.1968, 0.8055, 0.198, 0.7955, 0.1986, 0.7853, 0.1986, 0.7754, 0.198, 0.766, 0.1968, 0.7575, 0.195, 0.7503, 0.1927, 0.8505, 0.1834, 0.8505, 0.1802, 0.8589, 0.1802, 0.8589, 0.1834, 0.8505, 0.1802, 0.8505, 0.1834, 0.842, 0.1834, 0.842, 0.1802, 0.8505, 0.1864, 0.8505, 0.1834, 0.8589, 0.1834, 0.8589, 0.1864, 0.8505, 0.1917, 0.8505, 0.189, 0.8589, 0.189, 0.8589, 0.1917, 0.8505, 0.177, 0.8505, 0.1802, 0.842, 0.1802, 0.842, 0.177, 0.8505, 0.189, 0.8505, 0.1864, 0.8589, 0.1864, 0.8589, 0.189, 0.8505, 0.1947, 0.8505, 0.1917, 0.8589, 0.1917, 0.8589, 0.1947, 0.8505, 0.1738, 0.8505, 0.177, 0.842, 0.177, 0.842, 0.1738, 0.842, 0.1936, 0.842, 0.1913, 0.8505, 0.1913, 0.8505, 0.1936, 0.8505, 0.1979, 0.8505, 0.1947, 0.8589, 0.1947, 0.8589, 0.1979, 0.8505, 0.1708, 0.8505, 0.1738, 0.842, 0.1738, 0.842, 0.1708, 0.842, 0.1963, 0.842, 0.1936, 0.8505, 0.1936, 0.8505, 0.1963, 0.8505, 0.2011, 0.8505, 0.1979, 0.8589, 0.1979, 0.8589, 0.2011, 0.8505, 0.1681, 0.8505, 0.1708, 0.842, 0.1708, 0.842, 0.1681, 0.842, 0.1993, 0.842, 0.1963, 0.8505, 0.1963, 0.8505, 0.1993, 0.8505, 0.2043, 0.8505, 0.2011, 0.8589, 0.2011, 0.8589, 0.2043, 0.8505, 0.1659, 0.8505, 0.1681, 0.842, 0.1681, 0.842, 0.1659, 0.842, 0.2024, 0.842, 0.1993, 0.8505, 0.1993, 0.8505, 0.2024, 0.8505, 0.2073, 0.8505, 0.2043, 0.8589, 0.2043, 0.8589, 0.2073, 0.842, 0.2057, 0.842, 0.2024, 0.8505, 0.2024, 0.8505, 0.2057, 0.8505, 0.2099, 0.8505, 0.2073, 0.8589, 0.2073, 0.8589, 0.2099, 0.842, 0.2088, 0.842, 0.2057, 0.8505, 0.2057, 0.8505, 0.2088, 0.8505, 0.1681, 0.8505, 0.1659, 0.8589, 0.1659, 0.8589, 0.1681, 0.842, 0.2118, 0.842, 0.2088, 0.8505, 0.2088, 0.8505, 0.2118, 0.8505, 0.1708, 0.8505, 0.1681, 0.8589, 0.1681, 0.8589, 0.1708, 0.842, 0.2145, 0.842, 0.2118, 0.8505, 0.2118, 0.8505, 0.2145, 0.8505, 0.1738, 0.8505, 0.1708, 0.8589, 0.1708, 0.8589, 0.1738, 0.8505, 0.189, 0.8505, 0.1913, 0.842, 0.1913, 0.842, 0.189, 0.8505, 0.177, 0.8505, 0.1738, 0.8589, 0.1738, 0.8589, 0.177, 0.8505, 0.1864, 0.8505, 0.189, 0.842, 0.189, 0.842, 0.1864, 0.8505, 0.1802, 0.8505, 0.177, 0.8589, 0.177, 0.8589, 0.1802, 1.06, 2.573, 1.06, -1.17, 1.135, -1.17, 1.135, 2.573, 0.3827, -1.573, 0.3827, 2.17, 0.294, 2.17, 0.294, -1.573, 0.4812, -1.573, 0.4812, 2.17, 0.3827, 2.17, 0.3827, -1.573, 0.5858, -1.573, 0.5858, 2.17, 0.4812, 2.17, 0.4812, -1.573, 0.6925, -1.573, 0.6925, 2.17, 0.5858, 2.17, 0.5858, -1.573, 0.7971, -1.573, 0.7971, 2.17, 0.6925, 2.17, 0.6925, -1.573, 0.8957, -1.573, 0.8957, 2.17, 0.7971, 2.17, 0.7971, -1.573, 0.9844, -1.573, 0.9844, 2.17, 0.8957, 2.17, 0.8957, -1.573, 1.06, -1.573, 1.06, 2.17, 0.9844, 2.17, 0.9844, -1.573, -1.074, -1.573, -1.074, 2.17, -1.162, 2.17, -1.162, -1.573, -0.975, -1.573, -0.975, 2.17, -1.074, 2.17, -1.074, -1.573, -0.8704, -1.573, -0.8704, 2.17, -0.975, 2.17, -0.975, -1.573, -0.7637, -1.573, -0.7637, 2.17, -0.8704, 2.17, -0.8704, -1.573, -0.6591, -1.573, -0.6591, 2.17, -0.7637, 2.17, -0.7637, -1.573, -0.5605, -1.573, -0.5605, 2.17, -0.6591, 2.17, -0.6591, -1.573, -0.4718, -1.573, -0.4718, 2.17, -0.5605, 2.17, -0.5605, -1.573, 0.2185, 2.573, 0.2185, -1.17, 0.294, -1.17, 0.294, 2.573, 0.1299, 2.573, 0.1299, -1.17, 0.2185, -1.17, 0.2185, 2.573, 0.03131, 2.573, 0.03131, -1.17, 0.1299, -1.17, 0.1299, 2.573, -0.07331, 2.573, -0.07331, -1.17, 0.03131, -1.17, 0.03131, 2.573, -0.18, 2.573, -0.18, -1.17, -0.07331, -1.17, -0.07331, 2.573, -0.2846, 2.573, -0.2846, -1.17, -0.18, -1.17, -0.18, 2.573, -0.3831, 2.573, -0.3831, -1.17, -0.2846, -1.17, -0.2846, 2.573, -0.4718, 2.573, -0.4718, -1.17, -0.3831, -1.17, -0.3831, 2.573, 1.826, 2.573, 1.826, -1.17, 1.901, -1.17, 1.901, 2.573, 1.737, 2.573, 1.737, -1.17, 1.826, -1.17, 1.826, 2.573, 1.638, 2.573, 1.638, -1.17, 1.737, -1.17, 1.737, 2.573, 1.534, 2.573, 1.534, -1.17, 1.638, -1.17, 1.638, 2.573, 1.427, 2.573, 1.427, -1.17, 1.534, -1.17, 1.534, 2.573, 1.322, 2.573, 1.322, -1.17, 1.427, -1.17, 1.427, 2.573, 1.224, 2.573, 1.224, -1.17, 1.322, -1.17, 1.322, 2.573, 1.135, 2.573, 1.135, -1.17, 1.224, -1.17, 1.224, 2.573])
me_cylinder.materials.append(mat_betoni)
me_cylinder.materials.append(mat_chim_top)
me_cylinder.materials.append(mat_betoni_tumma)
me_cylinder.use_remesh_fix_poles = True
me_cylinder.use_remesh_preserve_attributes = False
me_cylinder.use_mirror_vertex_groups = False
me_cylinder.update()

# ---- objects
ob_cylinder = bpy.data.objects.new('Cylinder', me_cylinder)

# ---- transforms, parenting, visibility, modifiers, constraints
ob_cylinder.location = (0.0, 0.0, 60.03)
ob_cylinder.lineart.crease_threshold = 0.0

# ---- collection membership
col_collection.objects.link(ob_cylinder)

# ---- scene / render settings (as saved in the file)
scene.frame_start = 1; scene.frame_end = 250; scene.frame_set(1)
scene.render.engine = 'BLENDER_EEVEE_NEXT'
scene.cycles.use_denoising = False
scene.cycles.samples = 128
scene.cycles.sampling_pattern = 'TABULATED_SOBOL'
scene.cycles.use_adaptive_sampling = False
scene.cycles.use_light_tree = False
scene.view_settings.view_transform = 'Filmic'
bpy.context.view_layer.update()

# ---- added for rendering (the .blend has no active camera and no usable light): camera, sun
cam_auto = bpy.data.cameras.new('AutoCamera')
cam_auto.lens = 50.0
cam_auto.sensor_width = 36.0
cam_auto.clip_end = 2016.15
ob_auto_camera = bpy.data.objects.new('AutoCamera', cam_auto)
scene.collection.objects.link(ob_auto_camera)
ob_auto_camera.location = (114.881, -137.857, 153.616)
ob_auto_camera.rotation_euler = (1.09748, -7.21219e-08, 0.694738)
scene.camera = ob_auto_camera
light_auto_sun = bpy.data.lights.new('AutoSun', 'SUN')
light_auto_sun.energy = 3.0
light_auto_sun.angle = 0.0523599
ob_auto_sun = bpy.data.objects.new('AutoSun', light_auto_sun)
scene.collection.objects.link(ob_auto_sun)
ob_auto_sun.rotation_euler = (0.872665, 0.174533, 0.523599)
bpy.context.view_layer.update()
